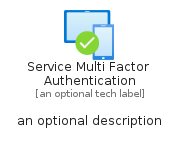

The diagram above was rendered by PlantUML. Its source (embedded in the PNG):
@startuml
' configures the library
!global $INCLUSION_MODE="local"
!global $LIB_BASE_LOCATION="../../.."

' loads the library's bootstrap
!include $LIB_BASE_LOCATION/bootstrap.puml

' loads the package bootstrap
include('azure-19/bootstrap')

' loads the Item which embeds the element ServiceMultiFactorAuthentication
include('azure-19/Item/Identity/ServiceMultiFactorAuthentication')

' renders the element
ServiceMultiFactorAuthentication('ServiceMultiFactorAuthentication', 'Service Multi Factor Authentication', 'an optional tech label', 'an optional description')
@enduml